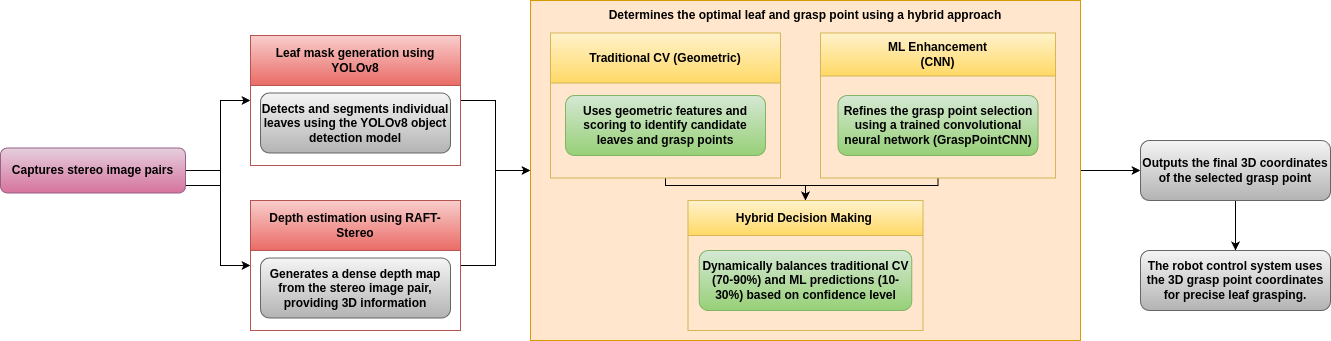

The diagram above was exported from draw.io. Its source (the exported page's mxGraphModel, read from the mxfile embedded in the PNG):
<mxGraphModel dx="2189" dy="793" grid="1" gridSize="10" guides="1" tooltips="1" connect="1" arrows="1" fold="1" page="1" pageScale="1" pageWidth="827" pageHeight="1169" math="0" shadow="0">
  <root>
    <mxCell id="WIyWlLk6GJQsqaUBKTNV-0" />
    <mxCell id="WIyWlLk6GJQsqaUBKTNV-1" parent="WIyWlLk6GJQsqaUBKTNV-0" />
    <mxCell id="LtDvFO2EZ3zTzFg9kbvq-52" style="edgeStyle=orthogonalEdgeStyle;rounded=0;orthogonalLoop=1;jettySize=auto;html=1;entryX=0;entryY=0.5;entryDx=0;entryDy=0;" parent="WIyWlLk6GJQsqaUBKTNV-1" source="LtDvFO2EZ3zTzFg9kbvq-21" target="LtDvFO2EZ3zTzFg9kbvq-34" edge="1">
      <mxGeometry relative="1" as="geometry" />
    </mxCell>
    <mxCell id="LtDvFO2EZ3zTzFg9kbvq-21" value="" style="rounded=0;whiteSpace=wrap;html=1;fillColor=#ffe6cc;strokeColor=#d79b00;" parent="WIyWlLk6GJQsqaUBKTNV-1" vertex="1">
      <mxGeometry x="330" y="180" width="550" height="340" as="geometry" />
    </mxCell>
    <mxCell id="LtDvFO2EZ3zTzFg9kbvq-42" style="edgeStyle=orthogonalEdgeStyle;rounded=0;orthogonalLoop=1;jettySize=auto;html=1;entryX=0;entryY=0.5;entryDx=0;entryDy=0;" parent="WIyWlLk6GJQsqaUBKTNV-1" source="WIyWlLk6GJQsqaUBKTNV-3" edge="1">
      <mxGeometry relative="1" as="geometry">
        <Array as="points">
          <mxPoint x="20" y="365" />
          <mxPoint x="20" y="280" />
        </Array>
        <mxPoint x="50" y="280" as="targetPoint" />
      </mxGeometry>
    </mxCell>
    <mxCell id="BboEiS5WzGvSUYdQNr7f-0" style="edgeStyle=orthogonalEdgeStyle;rounded=0;orthogonalLoop=1;jettySize=auto;html=1;exitX=1;exitY=0.5;exitDx=0;exitDy=0;entryX=0;entryY=0.5;entryDx=0;entryDy=0;" parent="WIyWlLk6GJQsqaUBKTNV-1" source="WIyWlLk6GJQsqaUBKTNV-3" target="LtDvFO2EZ3zTzFg9kbvq-13" edge="1">
      <mxGeometry relative="1" as="geometry">
        <Array as="points">
          <mxPoint x="20" y="350" />
          <mxPoint x="20" y="445" />
        </Array>
      </mxGeometry>
    </mxCell>
    <mxCell id="WIyWlLk6GJQsqaUBKTNV-3" value="&lt;span class=&quot;router-outlet-wrapper ng-tns-c3529453878-0&quot;&gt;&lt;b&gt;Captures stereo image pairs&lt;/b&gt;&lt;/span&gt;" style="rounded=1;whiteSpace=wrap;html=1;fontSize=12;glass=0;strokeWidth=1;shadow=0;fillColor=#e6d0de;strokeColor=#996185;gradientColor=#d5739d;" parent="WIyWlLk6GJQsqaUBKTNV-1" vertex="1">
      <mxGeometry x="-200" y="327.5" width="185" height="45" as="geometry" />
    </mxCell>
    <mxCell id="LtDvFO2EZ3zTzFg9kbvq-46" style="edgeStyle=orthogonalEdgeStyle;rounded=0;orthogonalLoop=1;jettySize=auto;html=1;entryX=0;entryY=0.5;entryDx=0;entryDy=0;" parent="WIyWlLk6GJQsqaUBKTNV-1" source="LtDvFO2EZ3zTzFg9kbvq-13" target="LtDvFO2EZ3zTzFg9kbvq-21" edge="1">
      <mxGeometry relative="1" as="geometry" />
    </mxCell>
    <mxCell id="LtDvFO2EZ3zTzFg9kbvq-13" value="Depth estimation using RAFT-Stereo" style="swimlane;whiteSpace=wrap;html=1;startSize=50;fillColor=#f8cecc;strokeColor=#b85450;gradientColor=#ea6b66;" parent="WIyWlLk6GJQsqaUBKTNV-1" vertex="1">
      <mxGeometry x="50" y="380" width="210" height="130" as="geometry" />
    </mxCell>
    <mxCell id="Z_auiG8KN1z9hTZgBZZR-3" value="&lt;span class=&quot;router-outlet-wrapper ng-tns-c3529453878-0&quot;&gt;&lt;b&gt;Generates a dense depth map from the stereo image pair, providing 3D information&lt;/b&gt;&lt;/span&gt;" style="rounded=1;whiteSpace=wrap;html=1;fillColor=#f5f5f5;gradientColor=#b3b3b3;strokeColor=#666666;" vertex="1" parent="LtDvFO2EZ3zTzFg9kbvq-13">
      <mxGeometry x="10" y="57.5" width="190" height="60" as="geometry" />
    </mxCell>
    <mxCell id="LtDvFO2EZ3zTzFg9kbvq-17" value="&lt;span class=&quot;router-outlet-wrapper ng-tns-c3529453878-0&quot;&gt;&lt;b&gt;Determines the optimal leaf and grasp point using a hybrid approach&lt;/b&gt;&lt;/span&gt;" style="text;html=1;align=center;verticalAlign=middle;whiteSpace=wrap;rounded=0;" parent="WIyWlLk6GJQsqaUBKTNV-1" vertex="1">
      <mxGeometry x="401.25" y="180" width="407.5" height="30" as="geometry" />
    </mxCell>
    <mxCell id="Z_auiG8KN1z9hTZgBZZR-18" style="edgeStyle=orthogonalEdgeStyle;rounded=0;orthogonalLoop=1;jettySize=auto;html=1;exitX=0.5;exitY=1;exitDx=0;exitDy=0;entryX=0.5;entryY=0;entryDx=0;entryDy=0;" edge="1" parent="WIyWlLk6GJQsqaUBKTNV-1" source="LtDvFO2EZ3zTzFg9kbvq-19" target="Z_auiG8KN1z9hTZgBZZR-15">
      <mxGeometry relative="1" as="geometry">
        <Array as="points">
          <mxPoint x="465" y="365" />
          <mxPoint x="605" y="365" />
        </Array>
      </mxGeometry>
    </mxCell>
    <mxCell id="LtDvFO2EZ3zTzFg9kbvq-19" value="Traditional CV (Geometric) " style="swimlane;whiteSpace=wrap;html=1;startSize=50;fillColor=#fff2cc;strokeColor=#d6b656;gradientColor=#ffd966;" parent="WIyWlLk6GJQsqaUBKTNV-1" vertex="1">
      <mxGeometry x="350" y="212.5" width="230" height="145" as="geometry" />
    </mxCell>
    <mxCell id="Z_auiG8KN1z9hTZgBZZR-17" style="edgeStyle=orthogonalEdgeStyle;rounded=0;orthogonalLoop=1;jettySize=auto;html=1;exitX=0.5;exitY=1;exitDx=0;exitDy=0;" edge="1" parent="WIyWlLk6GJQsqaUBKTNV-1" source="LtDvFO2EZ3zTzFg9kbvq-22" target="Z_auiG8KN1z9hTZgBZZR-15">
      <mxGeometry relative="1" as="geometry">
        <Array as="points">
          <mxPoint x="738" y="365" />
          <mxPoint x="605" y="365" />
        </Array>
      </mxGeometry>
    </mxCell>
    <mxCell id="LtDvFO2EZ3zTzFg9kbvq-22" value="&lt;div&gt;ML Enhancement&lt;/div&gt;&lt;div&gt;(CNN)&lt;/div&gt;" style="swimlane;whiteSpace=wrap;html=1;startSize=43;fillColor=#fff2cc;strokeColor=#d6b656;gradientColor=#ffd966;" parent="WIyWlLk6GJQsqaUBKTNV-1" vertex="1">
      <mxGeometry x="620" y="212.5" width="235" height="145" as="geometry" />
    </mxCell>
    <mxCell id="Z_auiG8KN1z9hTZgBZZR-14" value="&lt;span class=&quot;router-outlet-wrapper ng-tns-c3529453878-0&quot;&gt;&lt;b&gt;Refines the grasp point selection using a trained convolutional neural network (GraspPointCNN)&lt;/b&gt;&lt;/span&gt;" style="rounded=1;whiteSpace=wrap;html=1;fillColor=#d5e8d4;gradientColor=#97d077;strokeColor=#82b366;" vertex="1" parent="LtDvFO2EZ3zTzFg9kbvq-22">
      <mxGeometry x="17.5" y="62.5" width="200" height="60" as="geometry" />
    </mxCell>
    <mxCell id="LtDvFO2EZ3zTzFg9kbvq-53" style="edgeStyle=orthogonalEdgeStyle;rounded=0;orthogonalLoop=1;jettySize=auto;html=1;exitX=0.5;exitY=1;exitDx=0;exitDy=0;" parent="WIyWlLk6GJQsqaUBKTNV-1" source="LtDvFO2EZ3zTzFg9kbvq-34" target="LtDvFO2EZ3zTzFg9kbvq-38" edge="1">
      <mxGeometry relative="1" as="geometry" />
    </mxCell>
    <mxCell id="LtDvFO2EZ3zTzFg9kbvq-34" value="&lt;span class=&quot;router-outlet-wrapper ng-tns-c3529453878-0&quot;&gt;&lt;b&gt;Outputs the final 3D coordinates of the selected grasp point&lt;/b&gt;&lt;/span&gt;" style="rounded=1;whiteSpace=wrap;html=1;fillColor=#f5f5f5;gradientColor=#b3b3b3;strokeColor=#666666;" parent="WIyWlLk6GJQsqaUBKTNV-1" vertex="1">
      <mxGeometry x="940" y="320" width="190" height="60" as="geometry" />
    </mxCell>
    <mxCell id="LtDvFO2EZ3zTzFg9kbvq-38" value="&lt;span class=&quot;router-outlet-wrapper ng-tns-c3529453878-0&quot;&gt;&lt;b&gt;The robot control system uses the 3D grasp point coordinates for precise leaf grasping.&lt;/b&gt;&lt;/span&gt;" style="rounded=1;whiteSpace=wrap;html=1;fillColor=#f5f5f5;gradientColor=#b3b3b3;strokeColor=#666666;" parent="WIyWlLk6GJQsqaUBKTNV-1" vertex="1">
      <mxGeometry x="940" y="430" width="190" height="60" as="geometry" />
    </mxCell>
    <mxCell id="Z_auiG8KN1z9hTZgBZZR-9" style="edgeStyle=orthogonalEdgeStyle;rounded=0;orthogonalLoop=1;jettySize=auto;html=1;exitX=1;exitY=0.5;exitDx=0;exitDy=0;entryX=0;entryY=0.5;entryDx=0;entryDy=0;" edge="1" parent="WIyWlLk6GJQsqaUBKTNV-1" source="Z_auiG8KN1z9hTZgBZZR-6" target="LtDvFO2EZ3zTzFg9kbvq-21">
      <mxGeometry relative="1" as="geometry" />
    </mxCell>
    <mxCell id="Z_auiG8KN1z9hTZgBZZR-6" value="&lt;span class=&quot;router-outlet-wrapper ng-tns-c3529453878-0&quot;&gt;Leaf mask generation using YOLOv8&lt;/span&gt;" style="swimlane;whiteSpace=wrap;html=1;startSize=50;fillColor=#f8cecc;strokeColor=#b85450;gradientColor=#ea6b66;" vertex="1" parent="WIyWlLk6GJQsqaUBKTNV-1">
      <mxGeometry x="50" y="215" width="210" height="130" as="geometry" />
    </mxCell>
    <mxCell id="Z_auiG8KN1z9hTZgBZZR-7" value="&lt;span class=&quot;router-outlet-wrapper ng-tns-c3529453878-0&quot;&gt;&lt;b&gt;Detects and segments individual leaves using the YOLOv8 object detection model&lt;/b&gt;&lt;/span&gt;" style="rounded=1;whiteSpace=wrap;html=1;fillColor=#f5f5f5;gradientColor=#b3b3b3;strokeColor=#666666;" vertex="1" parent="Z_auiG8KN1z9hTZgBZZR-6">
      <mxGeometry x="10" y="57.5" width="190" height="60" as="geometry" />
    </mxCell>
    <mxCell id="Z_auiG8KN1z9hTZgBZZR-12" value="&lt;span class=&quot;router-outlet-wrapper ng-tns-c3529453878-0&quot;&gt;&lt;b&gt;Uses geometric features and scoring to identify candidate leaves and grasp points&lt;/b&gt;&lt;/span&gt;" style="rounded=1;whiteSpace=wrap;html=1;fillColor=#d5e8d4;gradientColor=#97d077;strokeColor=#82b366;" vertex="1" parent="WIyWlLk6GJQsqaUBKTNV-1">
      <mxGeometry x="365" y="275" width="200" height="60" as="geometry" />
    </mxCell>
    <mxCell id="Z_auiG8KN1z9hTZgBZZR-15" value="&lt;span class=&quot;router-outlet-wrapper ng-tns-c3529453878-0&quot;&gt;Hybrid Decision Making&amp;nbsp;&lt;/span&gt;" style="swimlane;whiteSpace=wrap;html=1;startSize=35;fillColor=#fff2cc;strokeColor=#d6b656;gradientColor=#ffd966;" vertex="1" parent="WIyWlLk6GJQsqaUBKTNV-1">
      <mxGeometry x="487.5" y="380" width="235" height="130" as="geometry" />
    </mxCell>
    <mxCell id="Z_auiG8KN1z9hTZgBZZR-16" value="&lt;b&gt;Dynamically balances traditional CV (70-90%) and ML predictions (10-30%) based on confidence level&lt;/b&gt;" style="rounded=1;whiteSpace=wrap;html=1;fillColor=#d5e8d4;gradientColor=#97d077;strokeColor=#82b366;" vertex="1" parent="Z_auiG8KN1z9hTZgBZZR-15">
      <mxGeometry x="11.25" y="50" width="212.5" height="60" as="geometry" />
    </mxCell>
  </root>
</mxGraphModel>